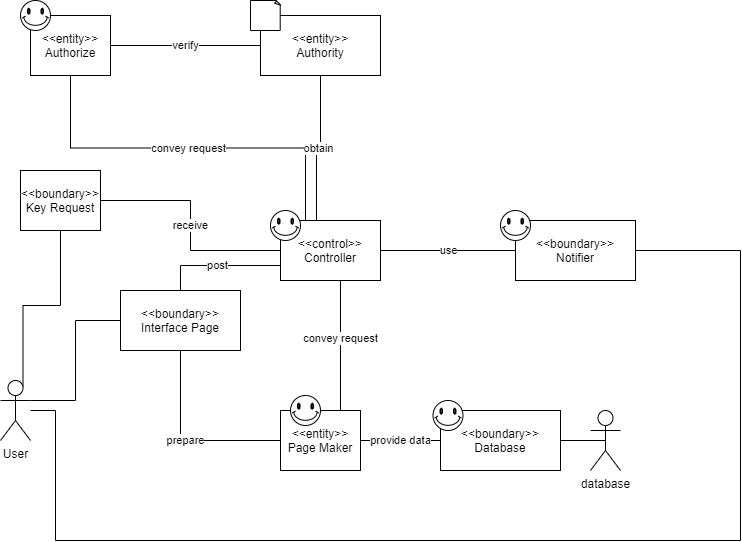

The diagram above was exported from draw.io. Its source (the exported page's mxGraphModel, read from the mxfile embedded in the PNG):
<mxGraphModel dx="1422" dy="762" grid="1" gridSize="10" guides="1" tooltips="1" connect="1" arrows="1" fold="1" page="1" pageScale="1" pageWidth="827" pageHeight="1169" math="0" shadow="0">
  <root>
    <mxCell id="0" />
    <mxCell id="1" parent="0" />
    <mxCell id="5CFSwzqJPAuzG89INGsV-23" value="post" style="edgeStyle=orthogonalEdgeStyle;rounded=0;orthogonalLoop=1;jettySize=auto;html=1;exitX=0;exitY=0.75;exitDx=0;exitDy=0;entryX=0.5;entryY=0;entryDx=0;entryDy=0;endArrow=none;endFill=0;" parent="1" source="5CFSwzqJPAuzG89INGsV-1" target="5CFSwzqJPAuzG89INGsV-22" edge="1">
      <mxGeometry relative="1" as="geometry" />
    </mxCell>
    <mxCell id="5CFSwzqJPAuzG89INGsV-41" value="convey request" style="edgeStyle=orthogonalEdgeStyle;rounded=0;orthogonalLoop=1;jettySize=auto;html=1;exitX=0.75;exitY=1;exitDx=0;exitDy=0;entryX=0.75;entryY=0;entryDx=0;entryDy=0;endArrow=none;endFill=0;" parent="1" source="5CFSwzqJPAuzG89INGsV-1" target="5CFSwzqJPAuzG89INGsV-19" edge="1">
      <mxGeometry relative="1" as="geometry">
        <Array as="points">
          <mxPoint x="360" y="380" />
        </Array>
      </mxGeometry>
    </mxCell>
    <mxCell id="x75gnAgtd9NL4dj0S1X--3" value="use" style="edgeStyle=orthogonalEdgeStyle;rounded=0;orthogonalLoop=1;jettySize=auto;html=1;exitX=1;exitY=0.5;exitDx=0;exitDy=0;entryX=0;entryY=0.5;entryDx=0;entryDy=0;endArrow=none;endFill=0;" parent="1" source="5CFSwzqJPAuzG89INGsV-1" target="5CFSwzqJPAuzG89INGsV-29" edge="1">
      <mxGeometry relative="1" as="geometry" />
    </mxCell>
    <mxCell id="5CFSwzqJPAuzG89INGsV-1" value="&amp;lt;&amp;lt;control&amp;gt;&amp;gt;&lt;br&gt;Controller" style="rounded=0;whiteSpace=wrap;html=1;" parent="1" vertex="1">
      <mxGeometry x="300" y="320" width="100" height="60" as="geometry" />
    </mxCell>
    <mxCell id="5CFSwzqJPAuzG89INGsV-16" value="&amp;lt;&amp;lt;boundary&amp;gt;&amp;gt;&lt;br&gt;Database" style="rounded=0;whiteSpace=wrap;html=1;" parent="1" vertex="1">
      <mxGeometry x="460" y="510" width="120" height="60" as="geometry" />
    </mxCell>
    <mxCell id="5CFSwzqJPAuzG89INGsV-20" value="provide data" style="edgeStyle=orthogonalEdgeStyle;rounded=0;orthogonalLoop=1;jettySize=auto;html=1;exitX=1;exitY=0.5;exitDx=0;exitDy=0;endArrow=none;endFill=0;" parent="1" source="5CFSwzqJPAuzG89INGsV-19" target="5CFSwzqJPAuzG89INGsV-16" edge="1">
      <mxGeometry relative="1" as="geometry" />
    </mxCell>
    <mxCell id="5CFSwzqJPAuzG89INGsV-19" value="&amp;lt;&amp;lt;entity&amp;gt;&amp;gt;&lt;br&gt;Page Maker" style="rounded=0;whiteSpace=wrap;html=1;" parent="1" vertex="1">
      <mxGeometry x="300" y="510" width="80" height="60" as="geometry" />
    </mxCell>
    <mxCell id="5CFSwzqJPAuzG89INGsV-24" value="prepare" style="edgeStyle=orthogonalEdgeStyle;rounded=0;orthogonalLoop=1;jettySize=auto;html=1;exitX=0.5;exitY=1;exitDx=0;exitDy=0;entryX=0;entryY=0.5;entryDx=0;entryDy=0;endArrow=none;endFill=0;" parent="1" source="5CFSwzqJPAuzG89INGsV-22" target="5CFSwzqJPAuzG89INGsV-19" edge="1">
      <mxGeometry relative="1" as="geometry" />
    </mxCell>
    <mxCell id="hjO9HC3dST71yYrPVdNh-1" style="edgeStyle=orthogonalEdgeStyle;rounded=0;orthogonalLoop=1;jettySize=auto;html=1;exitX=0;exitY=0.5;exitDx=0;exitDy=0;entryX=1;entryY=0.3333333333333333;entryDx=0;entryDy=0;entryPerimeter=0;endArrow=none;endFill=0;" parent="1" source="5CFSwzqJPAuzG89INGsV-22" target="5CFSwzqJPAuzG89INGsV-42" edge="1">
      <mxGeometry relative="1" as="geometry" />
    </mxCell>
    <mxCell id="5CFSwzqJPAuzG89INGsV-22" value="&amp;lt;&amp;lt;boundary&amp;gt;&amp;gt;&lt;br&gt;Interface Page" style="rounded=0;whiteSpace=wrap;html=1;" parent="1" vertex="1">
      <mxGeometry x="140" y="390" width="120" height="60" as="geometry" />
    </mxCell>
    <mxCell id="5CFSwzqJPAuzG89INGsV-26" value="receive" style="edgeStyle=orthogonalEdgeStyle;rounded=0;orthogonalLoop=1;jettySize=auto;html=1;exitX=1;exitY=0.5;exitDx=0;exitDy=0;entryX=0;entryY=0.5;entryDx=0;entryDy=0;endArrow=none;endFill=0;" parent="1" source="5CFSwzqJPAuzG89INGsV-25" target="5CFSwzqJPAuzG89INGsV-1" edge="1">
      <mxGeometry relative="1" as="geometry" />
    </mxCell>
    <mxCell id="5CFSwzqJPAuzG89INGsV-69" style="edgeStyle=orthogonalEdgeStyle;rounded=0;orthogonalLoop=1;jettySize=auto;html=1;exitX=0.5;exitY=1;exitDx=0;exitDy=0;entryX=0.75;entryY=0.1;entryDx=0;entryDy=0;entryPerimeter=0;endArrow=none;endFill=0;" parent="1" source="5CFSwzqJPAuzG89INGsV-25" target="5CFSwzqJPAuzG89INGsV-42" edge="1">
      <mxGeometry relative="1" as="geometry" />
    </mxCell>
    <mxCell id="5CFSwzqJPAuzG89INGsV-25" value="&amp;lt;&amp;lt;boundary&amp;gt;&amp;gt;&lt;br&gt;Key Request" style="rounded=0;whiteSpace=wrap;html=1;" parent="1" vertex="1">
      <mxGeometry x="40" y="270" width="80" height="60" as="geometry" />
    </mxCell>
    <mxCell id="5CFSwzqJPAuzG89INGsV-31" value="convey request" style="edgeStyle=orthogonalEdgeStyle;rounded=0;orthogonalLoop=1;jettySize=auto;html=1;exitX=0.5;exitY=1;exitDx=0;exitDy=0;entryX=0.25;entryY=0;entryDx=0;entryDy=0;endArrow=none;endFill=0;" parent="1" source="5CFSwzqJPAuzG89INGsV-27" target="5CFSwzqJPAuzG89INGsV-1" edge="1">
      <mxGeometry relative="1" as="geometry" />
    </mxCell>
    <mxCell id="x75gnAgtd9NL4dj0S1X--4" value="verify" style="edgeStyle=orthogonalEdgeStyle;rounded=0;orthogonalLoop=1;jettySize=auto;html=1;exitX=1;exitY=0.5;exitDx=0;exitDy=0;entryX=0;entryY=0.5;entryDx=0;entryDy=0;endArrow=none;endFill=0;" parent="1" source="5CFSwzqJPAuzG89INGsV-27" target="5CFSwzqJPAuzG89INGsV-28" edge="1">
      <mxGeometry relative="1" as="geometry" />
    </mxCell>
    <mxCell id="5CFSwzqJPAuzG89INGsV-27" value="&amp;lt;&amp;lt;entity&amp;gt;&amp;gt;&lt;br&gt;Authorize" style="rounded=0;whiteSpace=wrap;html=1;" parent="1" vertex="1">
      <mxGeometry x="50" y="115" width="80" height="60" as="geometry" />
    </mxCell>
    <mxCell id="5CFSwzqJPAuzG89INGsV-33" value="obtain" style="edgeStyle=orthogonalEdgeStyle;rounded=0;orthogonalLoop=1;jettySize=auto;html=1;exitX=0.5;exitY=1;exitDx=0;exitDy=0;entryX=0.36;entryY=0;entryDx=0;entryDy=0;entryPerimeter=0;endArrow=none;endFill=0;" parent="1" source="5CFSwzqJPAuzG89INGsV-28" target="5CFSwzqJPAuzG89INGsV-1" edge="1">
      <mxGeometry relative="1" as="geometry" />
    </mxCell>
    <mxCell id="5CFSwzqJPAuzG89INGsV-28" value="&amp;lt;&amp;lt;entity&amp;gt;&amp;gt;&lt;br&gt;Authority" style="rounded=0;whiteSpace=wrap;html=1;" parent="1" vertex="1">
      <mxGeometry x="280" y="115" width="120" height="60" as="geometry" />
    </mxCell>
    <mxCell id="5CFSwzqJPAuzG89INGsV-45" value="" style="edgeStyle=orthogonalEdgeStyle;rounded=0;orthogonalLoop=1;jettySize=auto;html=1;exitX=0.5;exitY=1;exitDx=0;exitDy=0;endArrow=none;endFill=0;" parent="1" source="5CFSwzqJPAuzG89INGsV-29" target="5CFSwzqJPAuzG89INGsV-42" edge="1">
      <mxGeometry relative="1" as="geometry">
        <Array as="points">
          <mxPoint x="595" y="350" />
          <mxPoint x="760" y="350" />
          <mxPoint x="760" y="640" />
          <mxPoint x="75" y="640" />
          <mxPoint x="75" y="510" />
        </Array>
      </mxGeometry>
    </mxCell>
    <mxCell id="5CFSwzqJPAuzG89INGsV-29" value="&amp;lt;&amp;lt;boundary&amp;gt;&amp;gt;&lt;br&gt;Notifier" style="rounded=0;whiteSpace=wrap;html=1;" parent="1" vertex="1">
      <mxGeometry x="535" y="320" width="120" height="60" as="geometry" />
    </mxCell>
    <mxCell id="5CFSwzqJPAuzG89INGsV-42" value="User" style="shape=umlActor;verticalLabelPosition=bottom;verticalAlign=top;outlineConnect=0;labelPosition=center;align=center;html=1;labelBorderColor=none;labelBackgroundColor=none;" parent="1" vertex="1">
      <mxGeometry x="20" y="480" width="30" height="60" as="geometry" />
    </mxCell>
    <mxCell id="5CFSwzqJPAuzG89INGsV-53" value="" style="verticalLabelPosition=bottom;verticalAlign=top;html=1;shape=mxgraph.basic.smiley;labelBackgroundColor=none;" parent="1" vertex="1">
      <mxGeometry x="290" y="310" width="30" height="30" as="geometry" />
    </mxCell>
    <mxCell id="5CFSwzqJPAuzG89INGsV-54" value="" style="verticalLabelPosition=bottom;verticalAlign=top;html=1;shape=mxgraph.basic.smiley;labelBackgroundColor=none;" parent="1" vertex="1">
      <mxGeometry x="40" y="100" width="30" height="30" as="geometry" />
    </mxCell>
    <mxCell id="5CFSwzqJPAuzG89INGsV-55" value="" style="verticalLabelPosition=bottom;verticalAlign=top;html=1;shape=mxgraph.basic.smiley;labelBackgroundColor=none;" parent="1" vertex="1">
      <mxGeometry x="520" y="310" width="30" height="30" as="geometry" />
    </mxCell>
    <mxCell id="5CFSwzqJPAuzG89INGsV-57" value="" style="verticalLabelPosition=bottom;verticalAlign=top;html=1;shape=mxgraph.basic.smiley;labelBackgroundColor=none;" parent="1" vertex="1">
      <mxGeometry x="310" y="495" width="30" height="30" as="geometry" />
    </mxCell>
    <mxCell id="5CFSwzqJPAuzG89INGsV-58" value="" style="verticalLabelPosition=bottom;verticalAlign=top;html=1;shape=mxgraph.basic.smiley;labelBackgroundColor=none;" parent="1" vertex="1">
      <mxGeometry x="452.5" y="500" width="30" height="30" as="geometry" />
    </mxCell>
    <mxCell id="5CFSwzqJPAuzG89INGsV-66" style="edgeStyle=orthogonalEdgeStyle;rounded=0;orthogonalLoop=1;jettySize=auto;html=1;exitX=0.5;exitY=0.5;exitDx=0;exitDy=0;exitPerimeter=0;entryX=1;entryY=0.5;entryDx=0;entryDy=0;endArrow=none;endFill=0;" parent="1" source="5CFSwzqJPAuzG89INGsV-60" target="5CFSwzqJPAuzG89INGsV-16" edge="1">
      <mxGeometry relative="1" as="geometry" />
    </mxCell>
    <mxCell id="5CFSwzqJPAuzG89INGsV-60" value="database&lt;br&gt;" style="shape=umlActor;verticalLabelPosition=bottom;verticalAlign=top;html=1;outlineConnect=0;labelBackgroundColor=none;" parent="1" vertex="1">
      <mxGeometry x="610" y="510" width="30" height="60" as="geometry" />
    </mxCell>
    <mxCell id="CJZ38ea4V3y219Ubl3_Y-1" value="" style="whiteSpace=wrap;html=1;shape=mxgraph.basic.document" vertex="1" parent="1">
      <mxGeometry x="270" y="100" width="30" height="30" as="geometry" />
    </mxCell>
  </root>
</mxGraphModel>